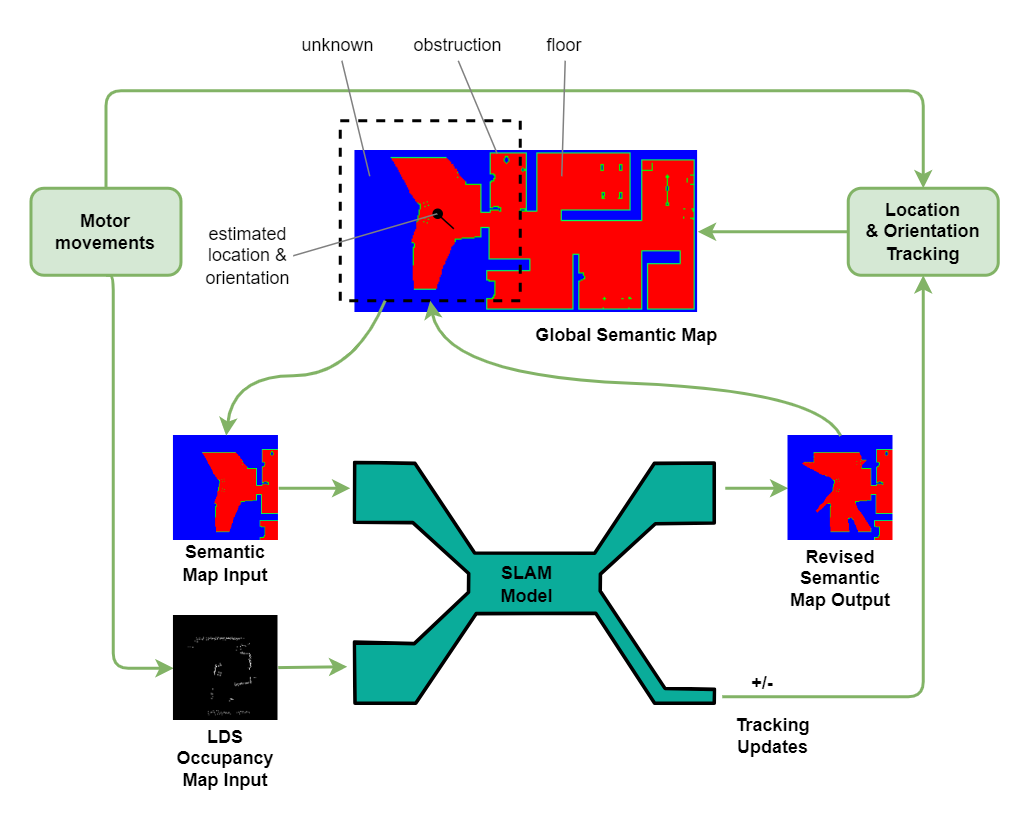

The diagram above was exported from draw.io. Its source (the exported page's mxGraphModel, read from the mxfile embedded in the PNG):
<mxGraphModel dx="500" dy="296" grid="1" gridSize="10" guides="1" tooltips="1" connect="1" arrows="1" fold="1" page="1" pageScale="1" pageWidth="1169" pageHeight="827" math="0" shadow="0">
  <root>
    <mxCell id="0" />
    <mxCell id="1" parent="0" />
    <mxCell id="w50VMjh0nAE2Va8aVQTT-37" value="" style="endArrow=classic;html=1;strokeWidth=2;fillColor=#d5e8d4;strokeColor=#82b366;edgeStyle=orthogonalEdgeStyle;rounded=1;entryX=0.5;entryY=1;entryDx=0;entryDy=0;" edge="1" parent="1" target="w50VMjh0nAE2Va8aVQTT-15">
      <mxGeometry width="50" height="50" relative="1" as="geometry">
        <mxPoint x="666" y="524" as="sourcePoint" />
        <mxPoint x="740" y="270" as="targetPoint" />
        <Array as="points">
          <mxPoint x="800" y="524" />
        </Array>
      </mxGeometry>
    </mxCell>
    <mxCell id="w50VMjh0nAE2Va8aVQTT-21" style="edgeStyle=none;rounded=0;orthogonalLoop=1;jettySize=auto;html=1;strokeWidth=2;fillColor=#d5e8d4;strokeColor=#82b366;" edge="1" parent="1" target="w50VMjh0nAE2Va8aVQTT-11">
      <mxGeometry relative="1" as="geometry">
        <mxPoint x="668" y="385" as="sourcePoint" />
      </mxGeometry>
    </mxCell>
    <mxCell id="w50VMjh0nAE2Va8aVQTT-35" style="rounded=0;orthogonalLoop=1;jettySize=auto;html=1;strokeWidth=2;fillColor=#d5e8d4;strokeColor=#82b366;" edge="1" parent="1">
      <mxGeometry relative="1" as="geometry">
        <mxPoint x="418" y="384.9999999999999" as="targetPoint" />
        <mxPoint x="370.29999999999995" y="384.9999999999999" as="sourcePoint" />
      </mxGeometry>
    </mxCell>
    <mxCell id="w50VMjh0nAE2Va8aVQTT-36" style="edgeStyle=none;rounded=0;orthogonalLoop=1;jettySize=auto;html=1;strokeWidth=2;fillColor=#d5e8d4;strokeColor=#82b366;" edge="1" parent="1">
      <mxGeometry relative="1" as="geometry">
        <mxPoint x="416" y="504" as="targetPoint" />
        <mxPoint x="370" y="504.5689548546691" as="sourcePoint" />
      </mxGeometry>
    </mxCell>
    <mxCell id="w50VMjh0nAE2Va8aVQTT-33" value="" style="endArrow=classic;html=1;rounded=1;entryX=0;entryY=0.5;entryDx=0;entryDy=0;strokeWidth=2;fillColor=#d5e8d4;strokeColor=#82b366;edgeStyle=orthogonalEdgeStyle;exitX=0.5;exitY=1;exitDx=0;exitDy=0;" edge="1" parent="1" source="w50VMjh0nAE2Va8aVQTT-14">
      <mxGeometry width="50" height="50" relative="1" as="geometry">
        <mxPoint x="310" y="260" as="sourcePoint" />
        <mxPoint x="300.29999999999995" y="505" as="targetPoint" />
        <Array as="points">
          <mxPoint x="260" y="243" />
          <mxPoint x="260" y="505" />
        </Array>
      </mxGeometry>
    </mxCell>
    <mxCell id="w50VMjh0nAE2Va8aVQTT-32" value="" style="endArrow=classic;html=1;entryX=0.5;entryY=0;entryDx=0;entryDy=0;exitX=0.5;exitY=0;exitDx=0;exitDy=0;strokeWidth=2;fillColor=#d5e8d4;strokeColor=#82b366;edgeStyle=orthogonalEdgeStyle;rounded=1;" edge="1" parent="1" source="w50VMjh0nAE2Va8aVQTT-14" target="w50VMjh0nAE2Va8aVQTT-15">
      <mxGeometry width="50" height="50" relative="1" as="geometry">
        <mxPoint x="311.29999999999995" y="185.5" as="sourcePoint" />
        <mxPoint x="739.9999999999998" y="185.5" as="targetPoint" />
        <Array as="points">
          <mxPoint x="255" y="120" />
          <mxPoint x="800" y="120" />
        </Array>
      </mxGeometry>
    </mxCell>
    <mxCell id="w50VMjh0nAE2Va8aVQTT-31" value="" style="shape=image;verticalLabelPosition=bottom;labelBackgroundColor=default;verticalAlign=top;aspect=fixed;imageAspect=0;image=data:image/png,(base64 omitted: 4192 chars);" vertex="1" parent="1">
      <mxGeometry x="421.3" y="160" width="228.43" height="108" as="geometry" />
    </mxCell>
    <mxCell id="-mxGCmD8Br9uFJwW4YNY-1" value="" style="shape=image;verticalLabelPosition=bottom;labelBackgroundColor=default;verticalAlign=top;aspect=fixed;imageAspect=0;image=data:image/png,(base64 omitted: 7512 chars);" parent="1" vertex="1">
      <mxGeometry x="300.3" y="470" width="69.7" height="70" as="geometry" />
    </mxCell>
    <mxCell id="-mxGCmD8Br9uFJwW4YNY-2" value="" style="rounded=0;whiteSpace=wrap;html=1;dashed=1;strokeWidth=2;fillColor=none;" parent="1" vertex="1">
      <mxGeometry x="411.3" y="140" width="120" height="120" as="geometry" />
    </mxCell>
    <mxCell id="w50VMjh0nAE2Va8aVQTT-1" value="" style="shape=image;verticalLabelPosition=bottom;labelBackgroundColor=default;verticalAlign=top;aspect=fixed;imageAspect=0;image=data:image/png,(base64 omitted: 1824 chars);" vertex="1" parent="1">
      <mxGeometry x="300.3" y="350" width="70" height="70" as="geometry" />
    </mxCell>
    <mxCell id="w50VMjh0nAE2Va8aVQTT-10" value="" style="shape=image;verticalLabelPosition=bottom;labelBackgroundColor=default;verticalAlign=top;aspect=fixed;imageAspect=0;image=data:image/svg+xml,(base64 omitted: 1116 chars);" vertex="1" parent="1">
      <mxGeometry x="420" y="367" width="242.61" height="163" as="geometry" />
    </mxCell>
    <mxCell id="w50VMjh0nAE2Va8aVQTT-11" value="" style="shape=image;verticalLabelPosition=bottom;labelBackgroundColor=default;verticalAlign=top;aspect=fixed;imageAspect=0;image=data:image/png,(base64 omitted: 2076 chars);" vertex="1" parent="1">
      <mxGeometry x="710" y="350" width="70" height="70" as="geometry" />
    </mxCell>
    <mxCell id="w50VMjh0nAE2Va8aVQTT-12" value="" style="ellipse;whiteSpace=wrap;html=1;aspect=fixed;fillColor=#000000;strokeColor=#000000;" vertex="1" parent="1">
      <mxGeometry x="473.3" y="199" width="6" height="6" as="geometry" />
    </mxCell>
    <mxCell id="w50VMjh0nAE2Va8aVQTT-14" value="Motor&lt;br&gt;movements" style="rounded=1;whiteSpace=wrap;html=1;fillColor=#d5e8d4;strokeColor=#82b366;strokeWidth=2;fontStyle=1" vertex="1" parent="1">
      <mxGeometry x="205.15" y="185" width="100" height="58" as="geometry" />
    </mxCell>
    <mxCell id="w50VMjh0nAE2Va8aVQTT-39" style="edgeStyle=orthogonalEdgeStyle;rounded=1;orthogonalLoop=1;jettySize=auto;html=1;entryX=1;entryY=0.5;entryDx=0;entryDy=0;strokeWidth=2;fillColor=#d5e8d4;strokeColor=#82b366;" edge="1" parent="1" source="w50VMjh0nAE2Va8aVQTT-15" target="w50VMjh0nAE2Va8aVQTT-31">
      <mxGeometry relative="1" as="geometry" />
    </mxCell>
    <mxCell id="w50VMjh0nAE2Va8aVQTT-15" value="Location&lt;br&gt;&amp;amp; Orientation&lt;br&gt;Tracking" style="rounded=1;whiteSpace=wrap;html=1;fillColor=#d5e8d4;strokeColor=#82b366;strokeWidth=2;fontStyle=1" vertex="1" parent="1">
      <mxGeometry x="750" y="185" width="100" height="58" as="geometry" />
    </mxCell>
    <mxCell id="w50VMjh0nAE2Va8aVQTT-22" value="+/-" style="text;html=1;strokeColor=none;fillColor=none;align=center;verticalAlign=middle;whiteSpace=wrap;rounded=0;fontStyle=1" vertex="1" parent="1">
      <mxGeometry x="662.61" y="500" width="60" height="30" as="geometry" />
    </mxCell>
    <mxCell id="w50VMjh0nAE2Va8aVQTT-23" value="Semantic Map Input" style="text;html=1;strokeColor=none;fillColor=none;align=center;verticalAlign=middle;whiteSpace=wrap;rounded=0;fontStyle=1" vertex="1" parent="1">
      <mxGeometry x="305.15000000000003" y="420" width="60" height="30" as="geometry" />
    </mxCell>
    <mxCell id="w50VMjh0nAE2Va8aVQTT-24" value="LDS Occupancy&lt;br&gt;Map Input" style="text;html=1;strokeColor=none;fillColor=none;align=center;verticalAlign=middle;whiteSpace=wrap;rounded=0;fontStyle=1" vertex="1" parent="1">
      <mxGeometry x="305.15" y="540" width="60" height="50" as="geometry" />
    </mxCell>
    <mxCell id="w50VMjh0nAE2Va8aVQTT-25" value="Revised&lt;br&gt;Semantic&lt;br&gt;Map Output" style="text;html=1;strokeColor=none;fillColor=none;align=center;verticalAlign=middle;whiteSpace=wrap;rounded=0;fontStyle=1" vertex="1" parent="1">
      <mxGeometry x="700" y="420" width="90" height="50" as="geometry" />
    </mxCell>
    <mxCell id="w50VMjh0nAE2Va8aVQTT-26" value="Tracking&lt;br&gt;Updates" style="text;html=1;strokeColor=none;fillColor=none;align=center;verticalAlign=middle;whiteSpace=wrap;rounded=0;fontStyle=1" vertex="1" parent="1">
      <mxGeometry x="670" y="530" width="60" height="40" as="geometry" />
    </mxCell>
    <mxCell id="w50VMjh0nAE2Va8aVQTT-29" value="SLAM&lt;br&gt;Model" style="text;html=1;strokeColor=none;fillColor=none;align=center;verticalAlign=middle;whiteSpace=wrap;rounded=0;fontStyle=1" vertex="1" parent="1">
      <mxGeometry x="505.80000000000007" y="433.5" width="60" height="30" as="geometry" />
    </mxCell>
    <mxCell id="w50VMjh0nAE2Va8aVQTT-40" value="Global Semantic Map" style="text;html=1;strokeColor=none;fillColor=none;align=center;verticalAlign=middle;whiteSpace=wrap;rounded=0;fontStyle=1" vertex="1" parent="1">
      <mxGeometry x="531.3" y="268" width="142.61" height="30" as="geometry" />
    </mxCell>
    <mxCell id="w50VMjh0nAE2Va8aVQTT-34" value="" style="curved=1;endArrow=classic;html=1;rounded=0;exitX=0.25;exitY=1;exitDx=0;exitDy=0;entryX=0.5;entryY=0;entryDx=0;entryDy=0;strokeWidth=2;fillColor=#d5e8d4;strokeColor=#82b366;" edge="1" parent="1" source="-mxGCmD8Br9uFJwW4YNY-2">
      <mxGeometry width="50" height="50" relative="1" as="geometry">
        <mxPoint x="471.29999999999995" y="259.9999999999999" as="sourcePoint" />
        <mxPoint x="335.29999999999995" y="349.9999999999999" as="targetPoint" />
        <Array as="points">
          <mxPoint x="420" y="310" />
          <mxPoint x="340" y="310" />
        </Array>
      </mxGeometry>
    </mxCell>
    <mxCell id="w50VMjh0nAE2Va8aVQTT-38" value="" style="curved=1;endArrow=classic;html=1;rounded=0;exitX=0.5;exitY=0;exitDx=0;exitDy=0;strokeWidth=2;fillColor=#d5e8d4;strokeColor=#82b366;entryX=0.5;entryY=1;entryDx=0;entryDy=0;" edge="1" parent="1" target="-mxGCmD8Br9uFJwW4YNY-2">
      <mxGeometry width="50" height="50" relative="1" as="geometry">
        <mxPoint x="744.9999999999998" y="349.9999999999999" as="sourcePoint" />
        <mxPoint x="490" y="263" as="targetPoint" />
        <Array as="points">
          <mxPoint x="730" y="320" />
          <mxPoint x="480" y="310" />
        </Array>
      </mxGeometry>
    </mxCell>
    <mxCell id="w50VMjh0nAE2Va8aVQTT-41" value="unknown" style="text;html=1;strokeColor=none;fillColor=none;align=center;verticalAlign=middle;whiteSpace=wrap;rounded=0;" vertex="1" parent="1">
      <mxGeometry x="380" y="80" width="60" height="20" as="geometry" />
    </mxCell>
    <mxCell id="w50VMjh0nAE2Va8aVQTT-42" value="obstruction" style="text;html=1;strokeColor=none;fillColor=none;align=center;verticalAlign=middle;whiteSpace=wrap;rounded=0;" vertex="1" parent="1">
      <mxGeometry x="460" y="80" width="60" height="20" as="geometry" />
    </mxCell>
    <mxCell id="w50VMjh0nAE2Va8aVQTT-43" value="floor" style="text;html=1;strokeColor=none;fillColor=none;align=center;verticalAlign=middle;whiteSpace=wrap;rounded=0;" vertex="1" parent="1">
      <mxGeometry x="531.3" y="80" width="60" height="20" as="geometry" />
    </mxCell>
    <mxCell id="w50VMjh0nAE2Va8aVQTT-44" value="" style="endArrow=none;html=1;rounded=1;strokeWidth=1;entryX=0.5;entryY=1;entryDx=0;entryDy=0;strokeColor=#808080;" edge="1" parent="1" target="w50VMjh0nAE2Va8aVQTT-41">
      <mxGeometry width="50" height="50" relative="1" as="geometry">
        <mxPoint x="431" y="177" as="sourcePoint" />
        <mxPoint x="720" y="140" as="targetPoint" />
      </mxGeometry>
    </mxCell>
    <mxCell id="w50VMjh0nAE2Va8aVQTT-45" value="" style="endArrow=none;html=1;rounded=1;strokeWidth=1;strokeColor=#808080;entryX=0.5;entryY=1;entryDx=0;entryDy=0;" edge="1" parent="1" target="w50VMjh0nAE2Va8aVQTT-42">
      <mxGeometry width="50" height="50" relative="1" as="geometry">
        <mxPoint x="516" y="162" as="sourcePoint" />
        <mxPoint x="480" y="110" as="targetPoint" />
      </mxGeometry>
    </mxCell>
    <mxCell id="w50VMjh0nAE2Va8aVQTT-46" value="" style="endArrow=none;html=1;rounded=1;strokeWidth=1;strokeColor=#808080;entryX=0.5;entryY=1;entryDx=0;entryDy=0;" edge="1" parent="1" target="w50VMjh0nAE2Va8aVQTT-43">
      <mxGeometry width="50" height="50" relative="1" as="geometry">
        <mxPoint x="559" y="177" as="sourcePoint" />
        <mxPoint x="560" y="108" as="targetPoint" />
      </mxGeometry>
    </mxCell>
    <mxCell id="w50VMjh0nAE2Va8aVQTT-47" value="estimated&lt;br&gt;location &amp;amp; orientation" style="text;html=1;strokeColor=none;fillColor=none;align=center;verticalAlign=middle;whiteSpace=wrap;rounded=0;" vertex="1" parent="1">
      <mxGeometry x="320" y="220" width="60" height="20" as="geometry" />
    </mxCell>
    <mxCell id="w50VMjh0nAE2Va8aVQTT-49" value="" style="endArrow=none;html=1;rounded=1;strokeColor=#000000;strokeWidth=1;" edge="1" parent="1">
      <mxGeometry width="50" height="50" relative="1" as="geometry">
        <mxPoint x="476" y="202" as="sourcePoint" />
        <mxPoint x="487" y="212" as="targetPoint" />
      </mxGeometry>
    </mxCell>
    <mxCell id="w50VMjh0nAE2Va8aVQTT-48" value="" style="endArrow=none;html=1;rounded=1;strokeWidth=1;strokeColor=#808080;entryX=1;entryY=0.5;entryDx=0;entryDy=0;" edge="1" parent="1" target="w50VMjh0nAE2Va8aVQTT-47">
      <mxGeometry width="50" height="50" relative="1" as="geometry">
        <mxPoint x="476" y="202" as="sourcePoint" />
        <mxPoint x="370" y="190" as="targetPoint" />
      </mxGeometry>
    </mxCell>
  </root>
</mxGraphModel>